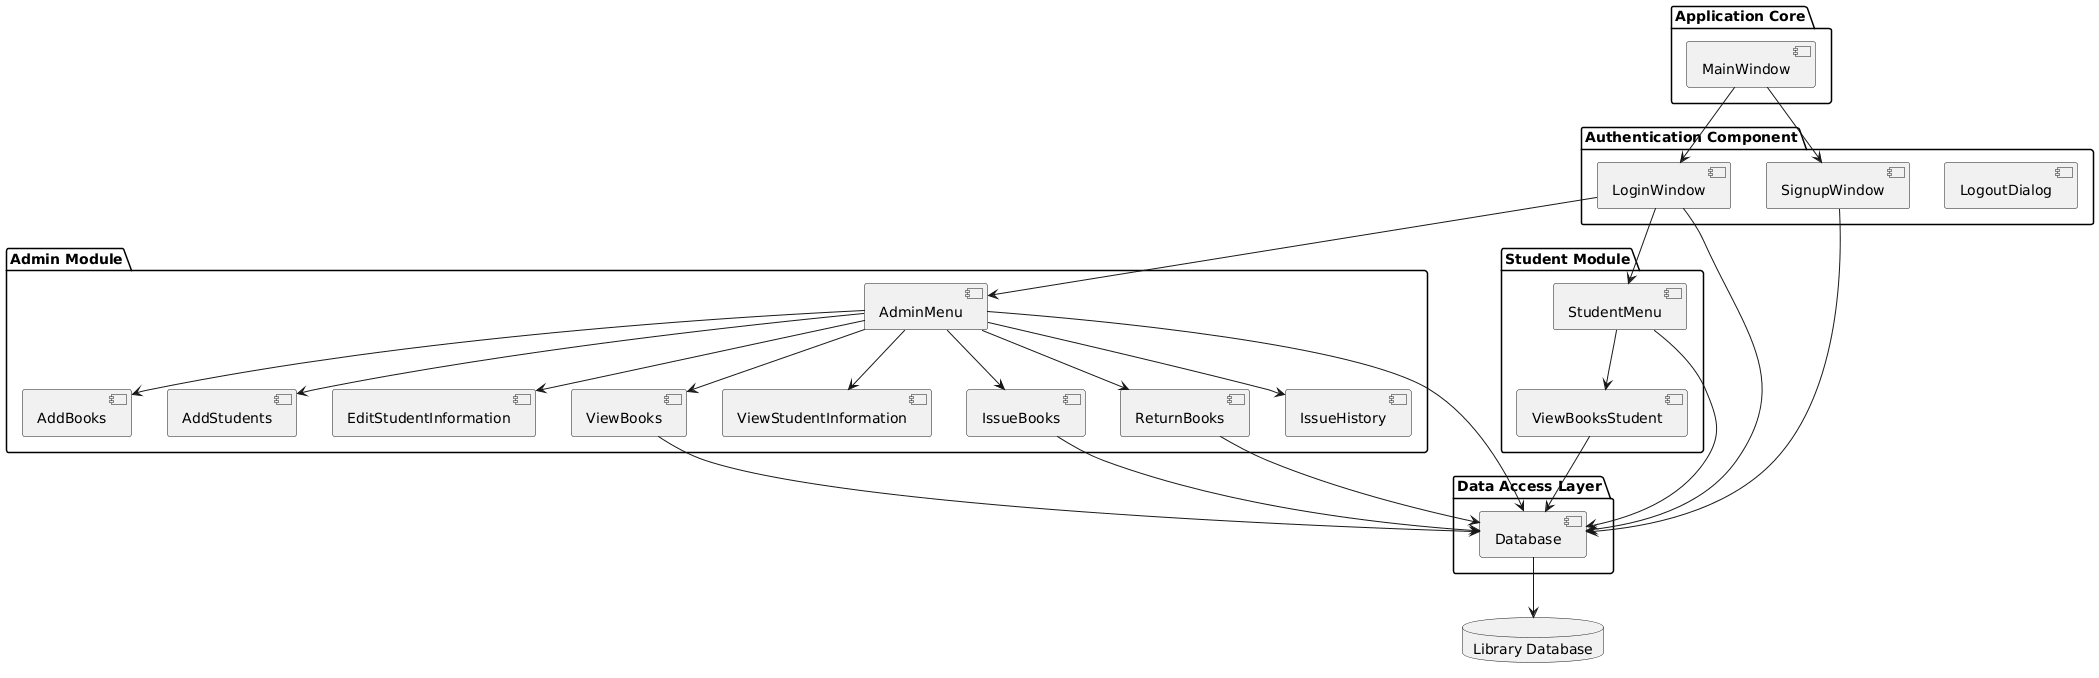

The diagram above was rendered by PlantUML. Its source (embedded in the PNG):
@startuml
package "Application Core" {
    [MainWindow]
}

package "Authentication Component" {
    [LoginWindow]
    [SignupWindow]
    [LogoutDialog]
}

package "Admin Module" {
    [AdminMenu]
    [AddBooks]
    [AddStudents]
    [EditStudentInformation]
    [ViewBooks]
    [ViewStudentInformation]
    [IssueBooks]
    [ReturnBooks]
    [IssueHistory]
}

package "Student Module" {
    [StudentMenu]
    [ViewBooksStudent]
}

package "Data Access Layer" {
    [Database]
}

database "Library Database" as DB

' ==== Dependencies ====

MainWindow --> LoginWindow
MainWindow --> SignupWindow

LoginWindow --> Database
SignupWindow --> Database

LoginWindow --> AdminMenu
LoginWindow --> StudentMenu

AdminMenu --> AddBooks
AdminMenu --> AddStudents
AdminMenu --> EditStudentInformation
AdminMenu --> ViewBooks
AdminMenu --> ViewStudentInformation
AdminMenu --> IssueBooks
AdminMenu --> ReturnBooks
AdminMenu --> IssueHistory

StudentMenu --> ViewBooksStudent

AdminMenu --> Database
StudentMenu --> Database
IssueBooks --> Database
ReturnBooks --> Database
ViewBooks --> Database
ViewBooksStudent --> Database

Database --> DB
@enduml